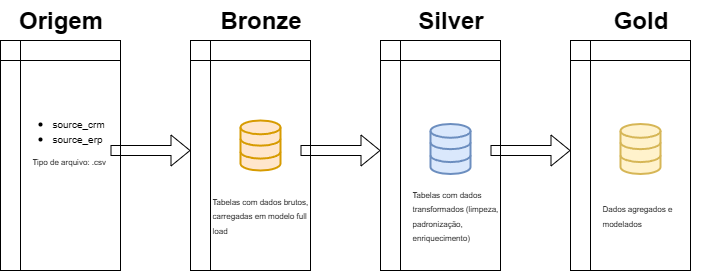

The diagram above was exported from draw.io. Its source (the exported page's mxGraphModel, read from the mxfile embedded in the PNG):
<mxGraphModel dx="983" dy="518" grid="1" gridSize="10" guides="1" tooltips="1" connect="1" arrows="1" fold="1" page="1" pageScale="1" pageWidth="827" pageHeight="1169" math="0" shadow="0">
  <root>
    <mxCell id="0" />
    <mxCell id="1" parent="0" />
    <mxCell id="fa7qTTyY_CTCdfBHnqEO-3" value="" style="shape=internalStorage;whiteSpace=wrap;html=1;backgroundOutline=1;" parent="1" vertex="1">
      <mxGeometry x="40" y="250" width="120" height="230" as="geometry" />
    </mxCell>
    <mxCell id="fa7qTTyY_CTCdfBHnqEO-4" value="Origem" style="text;strokeColor=none;fillColor=none;html=1;fontSize=24;fontStyle=1;verticalAlign=middle;align=center;" parent="1" vertex="1">
      <mxGeometry x="50" y="210" width="100" height="40" as="geometry" />
    </mxCell>
    <mxCell id="fa7qTTyY_CTCdfBHnqEO-5" value="&lt;ul&gt;&lt;li&gt;&lt;font style=&quot;font-size: 10px;&quot;&gt;source_crm&lt;/font&gt;&lt;/li&gt;&lt;li&gt;&lt;font style=&quot;font-size: 10px;&quot;&gt;source_erp&lt;/font&gt;&lt;/li&gt;&lt;/ul&gt;" style="text;strokeColor=none;fillColor=none;html=1;whiteSpace=wrap;verticalAlign=middle;overflow=hidden;" parent="1" vertex="1">
      <mxGeometry x="50" y="300" width="100" height="80" as="geometry" />
    </mxCell>
    <mxCell id="fa7qTTyY_CTCdfBHnqEO-6" value="&lt;div&gt;&lt;font style=&quot;font-size: 8px;&quot;&gt;Tipo de arquivo: .csv&lt;/font&gt;&lt;/div&gt;" style="text;strokeColor=none;fillColor=none;html=1;whiteSpace=wrap;verticalAlign=middle;overflow=hidden;" parent="1" vertex="1">
      <mxGeometry x="70" y="330" width="100" height="80" as="geometry" />
    </mxCell>
    <mxCell id="tuMc_5jYJDaAIYZI6mT9-1" value="" style="shape=flexArrow;endArrow=classic;html=1;rounded=0;" edge="1" parent="1">
      <mxGeometry width="50" height="50" relative="1" as="geometry">
        <mxPoint x="150" y="360" as="sourcePoint" />
        <mxPoint x="230" y="360" as="targetPoint" />
      </mxGeometry>
    </mxCell>
    <mxCell id="tuMc_5jYJDaAIYZI6mT9-2" value="" style="shape=internalStorage;whiteSpace=wrap;html=1;backgroundOutline=1;" vertex="1" parent="1">
      <mxGeometry x="230" y="250" width="120" height="230" as="geometry" />
    </mxCell>
    <mxCell id="tuMc_5jYJDaAIYZI6mT9-3" value="" style="shape=internalStorage;whiteSpace=wrap;html=1;backgroundOutline=1;" vertex="1" parent="1">
      <mxGeometry x="420" y="250" width="120" height="230" as="geometry" />
    </mxCell>
    <mxCell id="tuMc_5jYJDaAIYZI6mT9-4" value="" style="shape=internalStorage;whiteSpace=wrap;html=1;backgroundOutline=1;" vertex="1" parent="1">
      <mxGeometry x="610" y="250" width="120" height="230" as="geometry" />
    </mxCell>
    <mxCell id="tuMc_5jYJDaAIYZI6mT9-5" value="" style="shape=flexArrow;endArrow=classic;html=1;rounded=0;" edge="1" parent="1">
      <mxGeometry width="50" height="50" relative="1" as="geometry">
        <mxPoint x="340" y="360" as="sourcePoint" />
        <mxPoint x="420" y="360" as="targetPoint" />
      </mxGeometry>
    </mxCell>
    <mxCell id="tuMc_5jYJDaAIYZI6mT9-6" value="" style="shape=flexArrow;endArrow=classic;html=1;rounded=0;" edge="1" parent="1">
      <mxGeometry width="50" height="50" relative="1" as="geometry">
        <mxPoint x="530" y="360" as="sourcePoint" />
        <mxPoint x="610" y="360" as="targetPoint" />
      </mxGeometry>
    </mxCell>
    <mxCell id="tuMc_5jYJDaAIYZI6mT9-8" value="Bronze" style="text;strokeColor=none;fillColor=none;html=1;fontSize=24;fontStyle=1;verticalAlign=middle;align=center;" vertex="1" parent="1">
      <mxGeometry x="250" y="210" width="100" height="40" as="geometry" />
    </mxCell>
    <mxCell id="tuMc_5jYJDaAIYZI6mT9-9" value="Silver" style="text;strokeColor=none;fillColor=none;html=1;fontSize=24;fontStyle=1;verticalAlign=middle;align=center;" vertex="1" parent="1">
      <mxGeometry x="440" y="210" width="100" height="40" as="geometry" />
    </mxCell>
    <mxCell id="tuMc_5jYJDaAIYZI6mT9-10" value="Gold" style="text;strokeColor=none;fillColor=none;html=1;fontSize=24;fontStyle=1;verticalAlign=middle;align=center;" vertex="1" parent="1">
      <mxGeometry x="630" y="210" width="100" height="40" as="geometry" />
    </mxCell>
    <mxCell id="tuMc_5jYJDaAIYZI6mT9-15" value="" style="html=1;verticalLabelPosition=bottom;align=center;labelBackgroundColor=#ffffff;verticalAlign=top;strokeWidth=2;strokeColor=#d79b00;shadow=0;dashed=0;shape=mxgraph.ios7.icons.data;fillColor=#ffe6cc;gradientColor=none;" vertex="1" parent="1">
      <mxGeometry x="280" y="330" width="40" height="50" as="geometry" />
    </mxCell>
    <mxCell id="tuMc_5jYJDaAIYZI6mT9-19" value="" style="html=1;verticalLabelPosition=bottom;align=center;labelBackgroundColor=#ffffff;verticalAlign=top;strokeWidth=2;strokeColor=#6c8ebf;shadow=0;dashed=0;shape=mxgraph.ios7.icons.data;fillColor=#dae8fc;" vertex="1" parent="1">
      <mxGeometry x="470" y="333.5" width="40" height="50" as="geometry" />
    </mxCell>
    <mxCell id="tuMc_5jYJDaAIYZI6mT9-20" value="" style="html=1;verticalLabelPosition=bottom;align=center;labelBackgroundColor=#ffffff;verticalAlign=top;strokeWidth=2;strokeColor=#d6b656;shadow=0;dashed=0;shape=mxgraph.ios7.icons.data;fillColor=#fff2cc;" vertex="1" parent="1">
      <mxGeometry x="660" y="333.5" width="40" height="50" as="geometry" />
    </mxCell>
    <mxCell id="tuMc_5jYJDaAIYZI6mT9-21" value="&lt;div&gt;&lt;font style=&quot;font-size: 8px;&quot;&gt;Tabelas com dados brutos, carregadas em modelo full load&lt;/font&gt;&lt;/div&gt;" style="text;strokeColor=none;fillColor=none;html=1;whiteSpace=wrap;verticalAlign=middle;overflow=hidden;" vertex="1" parent="1">
      <mxGeometry x="250" y="383.5" width="100" height="80" as="geometry" />
    </mxCell>
    <mxCell id="tuMc_5jYJDaAIYZI6mT9-22" value="&lt;div&gt;&lt;font style=&quot;font-size: 8px;&quot;&gt;Tabelas com dados transformados (limpeza, padronização, enriquecimento)&lt;/font&gt;&lt;/div&gt;" style="text;strokeColor=none;fillColor=none;html=1;whiteSpace=wrap;verticalAlign=middle;overflow=hidden;" vertex="1" parent="1">
      <mxGeometry x="450" y="383.5" width="100" height="80" as="geometry" />
    </mxCell>
    <mxCell id="tuMc_5jYJDaAIYZI6mT9-23" value="&lt;div&gt;&lt;font style=&quot;font-size: 8px;&quot;&gt;Dados agregados e modelados&lt;/font&gt;&lt;/div&gt;" style="text;strokeColor=none;fillColor=none;html=1;whiteSpace=wrap;verticalAlign=middle;overflow=hidden;" vertex="1" parent="1">
      <mxGeometry x="640" y="383.5" width="100" height="80" as="geometry" />
    </mxCell>
  </root>
</mxGraphModel>